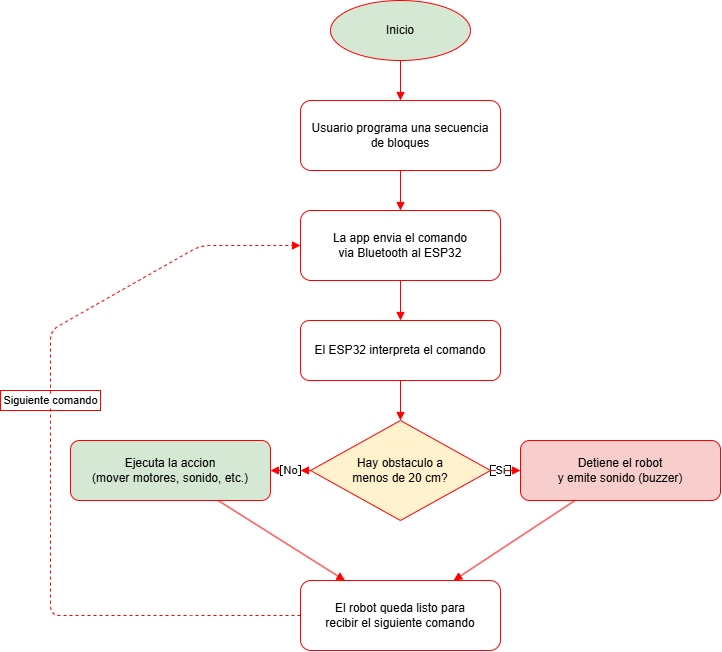

The diagram above was exported from draw.io. Its source (the exported page's mxGraphModel, read from the mxfile embedded in the PNG):
<mxGraphModel dx="1969" dy="534" grid="1" gridSize="10" guides="1" tooltips="1" connect="1" arrows="1" fold="1" page="1" pageScale="1" pageWidth="700" pageHeight="1200" math="0" shadow="0">
  <root>
    <mxCell id="0" />
    <mxCell id="1" parent="0" />
    <mxCell id="DiLPhB0xRSDwwhxjM8E1-8" parent="1" style="rounded=0;whiteSpace=wrap;html=1;" value="" vertex="1">
      <mxGeometry height="10" width="20" x="90" y="725" as="geometry" />
    </mxCell>
    <mxCell id="DiLPhB0xRSDwwhxjM8E1-3" parent="1" style="rounded=0;whiteSpace=wrap;html=1;" value="" vertex="1">
      <mxGeometry height="10" width="20" x="-120" y="725" as="geometry" />
    </mxCell>
    <mxCell id="inicio" parent="1" style="ellipse;whiteSpace=wrap;html=1;fillColor=#d5e8d4;strokeColor=#FF0000;fontSize=12;" value="Inicio" vertex="1">
      <mxGeometry height="60" width="140" x="-70" y="260" as="geometry" />
    </mxCell>
    <mxCell id="p1" parent="1" style="rounded=1;whiteSpace=wrap;html=1;fillColor=#ffffff;strokeColor=#FF0000;fontSize=12;" value="Usuario programa una secuencia&lt;br&gt;de bloques" vertex="1">
      <mxGeometry height="70" width="200" x="-100" y="360" as="geometry" />
    </mxCell>
    <mxCell id="p2" parent="1" style="rounded=1;whiteSpace=wrap;html=1;fillColor=#ffffff;strokeColor=#FF0000;fontSize=12;" value="La app envia el comando&#10;via Bluetooth al ESP32" vertex="1">
      <mxGeometry height="70" width="200" x="-100" y="470" as="geometry" />
    </mxCell>
    <mxCell id="p3" parent="1" style="rounded=1;whiteSpace=wrap;html=1;fillColor=#ffffff;strokeColor=#FF0000;fontSize=12;" value="El ESP32 interpreta el comando" vertex="1">
      <mxGeometry height="60" width="200" x="-100" y="580" as="geometry" />
    </mxCell>
    <mxCell id="d1" parent="1" style="rhombus;whiteSpace=wrap;html=1;fillColor=#fff2cc;strokeColor=#FF0000;fontSize=12;" value="Hay obstaculo a&#10;menos de 20 cm?" vertex="1">
      <mxGeometry height="100" width="180" x="-90" y="680" as="geometry" />
    </mxCell>
    <mxCell id="p4" parent="1" style="rounded=1;whiteSpace=wrap;html=1;fillColor=#f8cecc;strokeColor=#FF0000;fontSize=12;" value="Detiene el robot&#10;y emite sonido (buzzer)" vertex="1">
      <mxGeometry height="60" width="200" x="120" y="700" as="geometry" />
    </mxCell>
    <mxCell id="p5" parent="1" style="rounded=1;whiteSpace=wrap;html=1;fillColor=#d5e8d4;strokeColor=#FF0000;fontSize=12;" value="Ejecuta la accion&#10;(mover motores, sonido, etc.)" vertex="1">
      <mxGeometry height="60" width="200" x="-330" y="700" as="geometry" />
    </mxCell>
    <mxCell id="p6" parent="1" style="rounded=1;whiteSpace=wrap;html=1;fillColor=#ffffff;strokeColor=#FF0000;fontSize=12;" value="El robot queda listo para&#10;recibir el siguiente comando" vertex="1">
      <mxGeometry height="70" width="200" x="-100" y="840" as="geometry" />
    </mxCell>
    <mxCell id="e1" edge="1" parent="1" source="inicio" style="html=1;endArrow=block;strokeColor=#FF0000;" target="p1">
      <mxGeometry relative="1" as="geometry" />
    </mxCell>
    <mxCell id="e2" edge="1" parent="1" source="p1" style="html=1;endArrow=block;strokeColor=#FF0000;" target="p2">
      <mxGeometry relative="1" as="geometry" />
    </mxCell>
    <mxCell id="e3" edge="1" parent="1" source="p2" style="html=1;endArrow=block;strokeColor=#FF0000;" target="p3">
      <mxGeometry relative="1" as="geometry" />
    </mxCell>
    <mxCell id="e4" edge="1" parent="1" source="p3" style="html=1;endArrow=block;strokeColor=#FF0000;" target="d1">
      <mxGeometry relative="1" as="geometry" />
    </mxCell>
    <mxCell id="e5" edge="1" parent="1" source="d1" style="html=1;endArrow=block;strokeColor=#FF0000;" target="p4" value="Si">
      <mxGeometry relative="1" x="-0.3333" as="geometry">
        <mxPoint as="offset" />
      </mxGeometry>
    </mxCell>
    <mxCell id="e7" edge="1" parent="1" source="p5" style="html=1;endArrow=block;strokeColor=#FF0000;" target="p6">
      <mxGeometry relative="1" as="geometry" />
    </mxCell>
    <mxCell id="e8" edge="1" parent="1" source="p4" style="html=1;endArrow=block;strokeColor=#FF0000;" target="p6">
      <mxGeometry relative="1" as="geometry" />
    </mxCell>
    <mxCell id="DiLPhB0xRSDwwhxjM8E1-1" parent="1" style="rounded=0;whiteSpace=wrap;html=1;strokeColor=#FF0000;" value="" vertex="1">
      <mxGeometry height="20" width="100" x="-400" y="650" as="geometry" />
    </mxCell>
    <mxCell id="e9" edge="1" parent="1" source="p6" style="html=1;endArrow=block;dashed=1;exitX=0;exitY=0.5;entryX=0;entryY=0.5;strokeColor=#FF0000;" target="p2" value="Siguiente comando">
      <mxGeometry relative="1" x="0.1518" as="geometry">
        <mxPoint as="offset" />
        <Array as="points">
          <mxPoint x="-200" y="875" />
          <mxPoint x="-350" y="875" />
          <mxPoint x="-350" y="780" />
          <mxPoint x="-350" y="680" />
          <mxPoint x="-350" y="590" />
          <mxPoint x="-200" y="505" />
        </Array>
      </mxGeometry>
    </mxCell>
    <mxCell id="e6" edge="1" parent="1" source="DiLPhB0xRSDwwhxjM8E1-3" style="html=1;endArrow=block;strokeColor=#FF0000;" target="p5" value="No">
      <mxGeometry relative="1" x="-1" y="-10" as="geometry">
        <mxPoint x="10" y="10" as="offset" />
      </mxGeometry>
    </mxCell>
    <mxCell id="DiLPhB0xRSDwwhxjM8E1-7" edge="1" parent="1" source="d1" style="html=1;endArrow=block;strokeColor=#FF0000;" target="DiLPhB0xRSDwwhxjM8E1-3" value="">
      <mxGeometry relative="1" as="geometry">
        <mxPoint x="-90" y="730" as="sourcePoint" />
        <mxPoint x="-130" y="730" as="targetPoint" />
      </mxGeometry>
    </mxCell>
  </root>
</mxGraphModel>